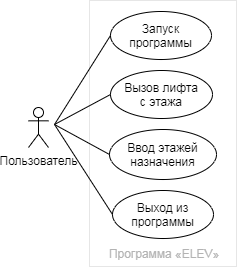

The diagram above was exported from draw.io. Its source (the exported page's mxGraphModel, read from the mxfile embedded in the PNG):
<mxGraphModel dx="782" dy="716" grid="0" gridSize="10" guides="1" tooltips="1" connect="1" arrows="1" fold="1" page="1" pageScale="1" pageWidth="827" pageHeight="1169" math="0" shadow="0">
  <root>
    <mxCell id="0" />
    <mxCell id="1" parent="0" />
    <mxCell id="HX7jmLDLxtCwz-8vEz8x-1" value="Пользователь" style="shape=umlActor;verticalLabelPosition=bottom;verticalAlign=top;html=1;outlineConnect=0;fillColor=none;" vertex="1" parent="1">
      <mxGeometry x="333" y="438" width="20" height="40" as="geometry" />
    </mxCell>
    <mxCell id="HX7jmLDLxtCwz-8vEz8x-2" value="" style="whiteSpace=wrap;html=1;fillColor=none;strokeColor=#E6E6E6;" vertex="1" parent="1">
      <mxGeometry x="394" y="331" width="147" height="266" as="geometry" />
    </mxCell>
    <mxCell id="HX7jmLDLxtCwz-8vEz8x-4" value="Запуск&lt;br&gt;программы" style="ellipse;whiteSpace=wrap;html=1;fillColor=none;" vertex="1" parent="1">
      <mxGeometry x="415" y="342" width="101" height="48" as="geometry" />
    </mxCell>
    <mxCell id="HX7jmLDLxtCwz-8vEz8x-5" value="Вызов лифта&lt;br&gt;с этажа" style="ellipse;whiteSpace=wrap;html=1;fillColor=none;" vertex="1" parent="1">
      <mxGeometry x="415" y="401" width="102" height="48" as="geometry" />
    </mxCell>
    <mxCell id="HX7jmLDLxtCwz-8vEz8x-6" value="Ввод этажей назначения" style="ellipse;whiteSpace=wrap;html=1;fillColor=none;" vertex="1" parent="1">
      <mxGeometry x="414" y="460" width="107" height="50" as="geometry" />
    </mxCell>
    <mxCell id="HX7jmLDLxtCwz-8vEz8x-7" value="Выход из&lt;br&gt;программы" style="ellipse;whiteSpace=wrap;html=1;fillColor=none;" vertex="1" parent="1">
      <mxGeometry x="417" y="521" width="101" height="48" as="geometry" />
    </mxCell>
    <mxCell id="HX7jmLDLxtCwz-8vEz8x-8" value="Программа «ELEV»" style="text;html=1;strokeColor=none;fillColor=none;align=center;verticalAlign=middle;whiteSpace=wrap;rounded=0;fontColor=#B3B3B3;" vertex="1" parent="1">
      <mxGeometry x="404" y="574" width="130" height="20" as="geometry" />
    </mxCell>
    <mxCell id="HX7jmLDLxtCwz-8vEz8x-13" value="" style="endArrow=none;html=1;fontColor=#B3B3B3;entryX=0;entryY=0.5;entryDx=0;entryDy=0;" edge="1" parent="1" target="HX7jmLDLxtCwz-8vEz8x-4">
      <mxGeometry width="50" height="50" relative="1" as="geometry">
        <mxPoint x="359" y="455" as="sourcePoint" />
        <mxPoint x="409" y="405" as="targetPoint" />
      </mxGeometry>
    </mxCell>
    <mxCell id="HX7jmLDLxtCwz-8vEz8x-14" value="" style="endArrow=none;html=1;fontColor=#B3B3B3;entryX=0;entryY=0.5;entryDx=0;entryDy=0;" edge="1" parent="1" target="HX7jmLDLxtCwz-8vEz8x-6">
      <mxGeometry width="50" height="50" relative="1" as="geometry">
        <mxPoint x="359" y="455" as="sourcePoint" />
        <mxPoint x="425" y="335" as="targetPoint" />
      </mxGeometry>
    </mxCell>
    <mxCell id="HX7jmLDLxtCwz-8vEz8x-15" value="" style="endArrow=none;html=1;fontColor=#B3B3B3;entryX=0;entryY=0.5;entryDx=0;entryDy=0;" edge="1" parent="1" target="HX7jmLDLxtCwz-8vEz8x-5">
      <mxGeometry width="50" height="50" relative="1" as="geometry">
        <mxPoint x="359" y="455" as="sourcePoint" />
        <mxPoint x="425" y="335" as="targetPoint" />
      </mxGeometry>
    </mxCell>
    <mxCell id="HX7jmLDLxtCwz-8vEz8x-16" value="" style="endArrow=none;html=1;fontColor=#B3B3B3;entryX=0;entryY=0.5;entryDx=0;entryDy=0;" edge="1" parent="1" target="HX7jmLDLxtCwz-8vEz8x-7">
      <mxGeometry width="50" height="50" relative="1" as="geometry">
        <mxPoint x="359" y="455" as="sourcePoint" />
        <mxPoint x="385" y="507" as="targetPoint" />
      </mxGeometry>
    </mxCell>
  </root>
</mxGraphModel>